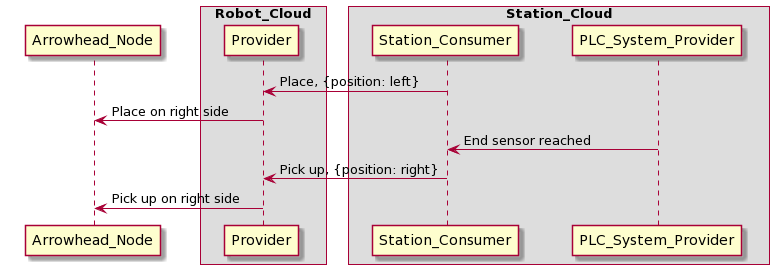

The diagram above was rendered by PlantUML. Its source (embedded in the PNG):
@startuml
skinparam ParticipantPadding 20 

skinparam BoxPadding 10 

Station_Consumer -> Provider: Place, {position: left}
Provider -> Arrowhead_Node: Place on right side
PLC_System_Provider -> Station_Consumer: End sensor reached
Station_Consumer -> Provider: Pick up, {position: right}
Provider -> Arrowhead_Node: Pick up on right side


box "Robot_Cloud" 

participant Provider 

end box 

box "Station_Cloud" 

participant Station_Consumer 

participant PLC_System_Provider 

end box
@enduml